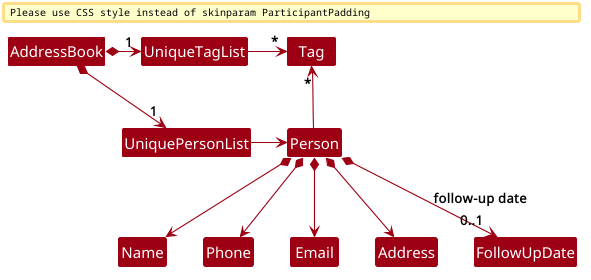

The diagram above was rendered by PlantUML. Its source (embedded in the PNG):
@startuml
!include style.puml
skinparam arrowThickness 1.1
skinparam arrowColor MODEL_COLOR
skinparam classBackgroundColor MODEL_COLOR

AddressBook *-right-> "1" UniquePersonList
AddressBook *-right-> "1" UniqueTagList
UniqueTagList -[hidden]down- UniquePersonList
UniqueTagList -[hidden]down- UniquePersonList

UniqueTagList -right-> "*" Tag
UniquePersonList -right-> Person

Person -up-> "*" Tag

Person *--> Name
Person *--> Phone
Person *--> Email
Person *--> Address
Class FollowUpDate

Person *--> "0..1" FollowUpDate : follow-up date
@enduml